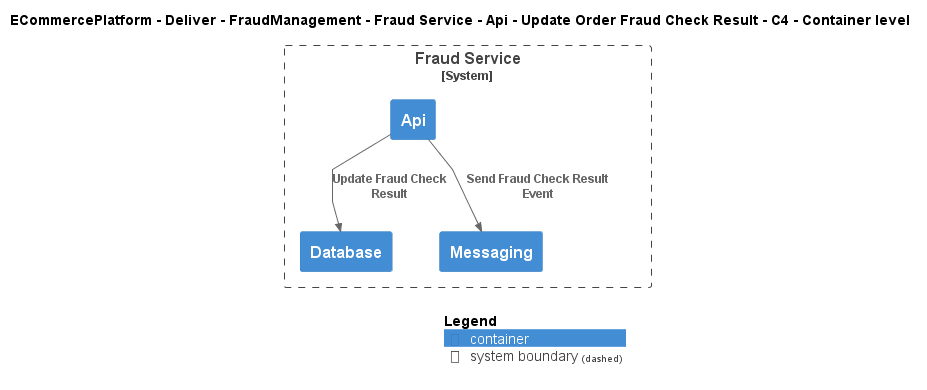

The diagram above was rendered by PlantUML. Its source (embedded in the PNG):
@startuml
!include ..\..\..\..\..\..\..\..\..\.c4s\C4_Container.puml

AddElementTag("c4interflow:lifecycle:new", $bgColor=green, $fontColor=#ffffff, $borderColor=green, $shadowing="False")
AddElementTag("c4interflow:lifecycle:changed", $bgColor=orange, $fontColor=#ffffff, $borderColor=orange, $shadowing="False")
AddElementTag("c4interflow:lifecycle:removed", $bgColor=red, $fontColor=#ffffff, $borderColor=red, $shadowing="False")

AddRelTag("c4interflow:lifecycle:new", $textColor=green, $lineColor=green)
AddRelTag("c4interflow:lifecycle:changed", $textColor=orange, $lineColor=orange)
AddRelTag("c4interflow:lifecycle:removed", $textColor=red, $lineColor=red)

SHOW_PERSON_PORTRAIT()
LAYOUT_TOP_DOWN()

skinparam linetype polyline

title ECommercePlatform - Deliver - FraudManagement - Fraud Service - Api - Update Order Fraud Check Result - C4 - Container level


System_Boundary(ECommercePlatform.Deliver.FraudManagement.SoftwareSystems.FraudService, "Fraud Service") {
    Container(ECommercePlatform.Deliver.FraudManagement.SoftwareSystems.FraudService.Containers.Api, "Api", "", "")
    Container(ECommercePlatform.Deliver.FraudManagement.SoftwareSystems.FraudService.Containers.Database, "Database", "", "")
    Container(ECommercePlatform.Deliver.FraudManagement.SoftwareSystems.FraudService.Containers.Messaging, "Messaging", "", "")
}

Rel(ECommercePlatform.Deliver.FraudManagement.SoftwareSystems.FraudService.Containers.Api, ECommercePlatform.Deliver.FraudManagement.SoftwareSystems.FraudService.Containers.Database, "Update Fraud Check Result")
Rel(ECommercePlatform.Deliver.FraudManagement.SoftwareSystems.FraudService.Containers.Api, ECommercePlatform.Deliver.FraudManagement.SoftwareSystems.FraudService.Containers.Messaging, "Send Fraud Check Result Event")


SHOW_LEGEND()
@enduml